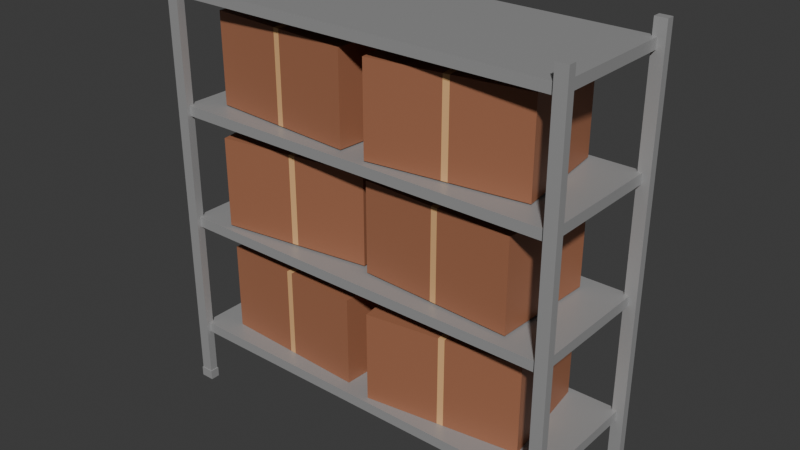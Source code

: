 # Source: MetalShelf.blend  (saved by Blender 4.4.30; exported with 4.5.12 LTS)
import bpy
from mathutils import Matrix  # noqa: F401  (used for matrix-valued properties, if any)

bpy.ops.wm.read_factory_settings(use_empty=True)
scene = bpy.context.scene
scene.name = 'Scene'

# ---- collections
col_collection = bpy.data.collections.new('Collection'); scene.collection.children.link(col_collection)

# ---- materials (node trees are filled in below, after node groups)
mat_material = bpy.data.materials.new('Material')
mat_material.alpha_threshold = 0.0
mat_material.roughness = 0.5
mat_material.line_color = (0.0, 0.0, 0.0, 1.0)
mat_material_001 = bpy.data.materials.new('Material.001')
mat_material_002 = bpy.data.materials.new('Material.002')

# ---- material node trees
mat_material.use_nodes = True; mat_material.node_tree.nodes.clear()
_N = mat_material.node_tree.nodes; _L = mat_material.node_tree.links
n0 = _N.new('ShaderNodeOutputMaterial'); n0.name = 'Material Output'; n0.location = (300, 300)
n1 = _N.new('ShaderNodeBsdfPrincipled'); n1.name = 'Principled BSDF'; n1.location = (10, 300)
n1.inputs[0].default_value = (0.3908, 0.3908, 0.3908, 1.0)
n1.inputs[1].default_value = 0.2126
n1.inputs[2].default_value = 0.4055
n1.inputs[3].default_value = 1.45
_L.new(n1.outputs[0], n0.inputs[0])
n0.is_active_output = True
mat_material_001.use_nodes = True; mat_material_001.node_tree.nodes.clear()
_N = mat_material_001.node_tree.nodes; _L = mat_material_001.node_tree.links
n0 = _N.new('ShaderNodeBsdfPrincipled'); n0.name = 'Principled BSDF'; n0.location = (10, 300)
n0.inputs[0].default_value = (0.3743, 0.152, 0.08071, 1.0)
n1 = _N.new('ShaderNodeOutputMaterial'); n1.name = 'Material Output'; n1.location = (300, 300)
_L.new(n0.outputs[0], n1.inputs[0])
n1.is_active_output = True
mat_material_002.use_nodes = True; mat_material_002.node_tree.nodes.clear()
_N = mat_material_002.node_tree.nodes; _L = mat_material_002.node_tree.links
n0 = _N.new('ShaderNodeBsdfPrincipled'); n0.name = 'Principled BSDF'; n0.location = (10, 300)
n0.inputs[0].default_value = (0.8001, 0.4599, 0.2042, 1.0)
n1 = _N.new('ShaderNodeOutputMaterial'); n1.name = 'Material Output'; n1.location = (300, 300)
_L.new(n0.outputs[0], n1.inputs[0])
n1.is_active_output = True

# ---- world
world_world = bpy.data.worlds.new('World'); scene.world = world_world
world_world.use_nodes = True; world_world.node_tree.nodes.clear()
_N = world_world.node_tree.nodes; _L = world_world.node_tree.links
n0 = _N.new('ShaderNodeOutputWorld'); n0.name = 'World Output'; n0.location = (300, 300)
n1 = _N.new('ShaderNodeBackground'); n1.name = 'Background'; n1.location = (10, 300)
n1.inputs[0].default_value = (0.05088, 0.05088, 0.05088, 1.0)
_L.new(n1.outputs[0], n0.inputs[0])
n0.is_active_output = True
world_world.color = (0.05088, 0.05088, 0.05088)
world_world.sun_shadow_jitter_overblur = 0.0

# ---- meshes
me_cube = bpy.data.meshes.new('Cube')
me_cube.from_pydata([(9.144, -4.114, 1.0), (9.144, -4.114, -1.0), (9.144, -4.718, 1.0), (9.144, -4.718, -1.0), (8.54, -4.114, 1.0), (8.54, -4.114, -1.0), (8.54, -4.718, 1.0), (8.54, -4.718, -1.0), (9.106, -4.68, 1.0), (8.578, -4.68, 1.0), (9.106, -4.152, 1.0), (8.578, -4.152, 1.0), (9.106, -4.68, 87.06), (8.578, -4.68, 87.06), (9.106, -4.152, 87.06), (8.578, -4.152, 87.06), (-8.582, 4.236, 10.6), (8.773, 4.427, 10.6), (8.773, -4.427, 10.6), (-8.773, 4.427, 35.18), (8.773, 4.427, 35.18), (-8.773, -4.427, 60.77), (-8.773, 4.427, 60.77), (8.773, 4.427, 60.77), (-8.773, 4.427, 58.69), (8.773, 4.427, 58.69), (-8.582, 4.236, 60.19), (8.582, 4.236, 60.19), (8.582, -4.236, 60.19), (-8.773, -4.427, 81.76), (8.773, -4.427, 81.76), (-8.582, -4.236, 83.26), (8.582, 4.236, 83.26), (-9.144, -4.114, 1.0), (-9.144, -4.114, -1.0), (-9.144, -4.718, 1.0), (-9.144, -4.718, -1.0), (-8.54, -4.114, 1.0), (-8.54, -4.114, -1.0), (-8.54, -4.718, 1.0), (-8.54, -4.718, -1.0), (-9.106, -4.68, 1.0), (-8.578, -4.68, 1.0), (-9.106, -4.152, 1.0), (-8.578, -4.152, 1.0), (-9.106, -4.68, 87.06), (-8.578, -4.68, 87.06), (-9.106, -4.152, 87.06), (-8.578, -4.152, 87.06), (8.582, -4.236, 10.6), (8.773, -4.427, 12.67), (8.582, 4.236, 10.6), (-8.773, -4.427, 12.67), (-8.773, 4.427, 10.6), (8.582, -4.236, 12.1), (-8.773, -4.427, 37.26), (-8.582, 4.236, 35.18), (-8.773, 4.427, 37.26), (8.582, 4.236, 36.68), (-8.582, -4.236, 36.68), (8.773, -4.427, 60.77), (-8.582, -4.236, 58.69), (8.773, -4.427, 58.69), (-8.773, -4.427, 83.84), (-8.582, 4.236, 81.76), (9.144, 4.114, 1.0), (9.144, 4.114, -1.0), (9.144, 4.718, 1.0), (9.144, 4.718, -1.0), (8.54, 4.114, 1.0), (8.54, 4.114, -1.0), (8.54, 4.718, 1.0), (8.54, 4.718, -1.0), (9.106, 4.68, 1.0), (8.578, 4.68, 1.0), (9.106, 4.152, 1.0), (8.578, 4.152, 1.0), (9.106, 4.68, 87.06), (8.578, 4.68, 87.06), (9.106, 4.152, 87.06), (8.578, 4.152, 87.06), (-8.773, 4.427, 12.67), (-8.582, -4.236, 10.6), (8.773, 4.427, 12.67), (-8.773, -4.427, 10.6), (-8.582, 4.236, 12.1), (-8.773, -4.427, 35.18), (8.582, -4.236, 36.68), (-8.582, 4.236, 58.69), (8.582, -4.236, 58.69), (-8.773, -4.427, 58.69), (8.582, -4.236, 81.76), (8.773, -4.427, 83.84), (-8.773, 4.427, 81.76), (-8.582, 4.236, 83.26), (8.582, -4.236, 83.26), (-9.144, 4.114, 1.0), (-9.144, 4.114, -1.0), (-9.144, 4.718, 1.0), (-9.144, 4.718, -1.0), (-8.54, 4.114, 1.0), (-8.54, 4.114, -1.0), (-8.54, 4.718, 1.0), (-8.54, 4.718, -1.0), (-9.106, 4.68, 1.0), (-8.578, 4.68, 1.0), (-9.106, 4.152, 1.0), (-8.578, 4.152, 1.0), (-9.106, 4.68, 87.06), (-8.578, 4.68, 87.06), (-9.106, 4.152, 87.06), (-8.578, 4.152, 87.06), (8.582, 4.236, 12.1), (-8.582, -4.236, 12.1), (8.582, 4.236, 35.18), (8.773, 4.427, 37.26), (8.582, -4.236, 35.18), (8.773, -4.427, 37.26), (-8.582, -4.236, 35.18), (8.773, -4.427, 35.18), (-8.582, 4.236, 36.68), (8.582, 4.236, 58.69), (-8.582, -4.236, 60.19), (8.582, 4.236, 81.76), (8.773, 4.427, 83.84), (-8.773, 4.427, 83.84), (-8.582, -4.236, 81.76), (8.773, 4.427, 81.76), (0.6048, -4.041, 12.69), (0.6048, -4.041, 30.92), (-0.03844, 2.685, 12.69), (-0.03844, 2.685, 30.92), (7.242, -2.685, 12.69), (7.242, -2.685, 30.92), (6.599, 4.041, 12.69), (6.599, 4.041, 30.92), (0.2542, -0.375, 12.69), (0.3122, -0.9814, 12.69), (0.3122, -0.9814, 30.92), (0.2542, -0.375, 30.92), (6.95, 0.3751, 12.69), (6.892, 0.9814, 12.69), (6.892, 0.9814, 30.92), (6.95, 0.3751, 30.92), (3.418, 3.391, 12.69), (3.143, 3.335, 12.69), (3.143, 3.335, 30.92), (3.418, 3.391, 30.92), (3.786, -3.391, 12.69), (4.061, -3.335, 12.69), (4.061, -3.335, 30.92), (3.786, -3.391, 30.92), (3.436, 0.2751, 30.92), (3.71, 0.3312, 30.92), (3.494, -0.3312, 30.92), (3.768, -0.2751, 30.92), (3.71, 0.3312, 12.69), (3.436, 0.2751, 12.69), (3.768, -0.2751, 12.69), (3.494, -0.3312, 12.69), (-7.367, -3.168, 12.69), (-7.367, -3.168, 30.92), (-7.154, 3.617, 12.69), (-7.154, 3.617, 30.92), (-0.672, -3.617, 12.69), (-0.672, -3.617, 30.92), (-0.4592, 3.168, 12.69), (-0.4592, 3.168, 30.92), (-7.251, 0.5302, 12.69), (-7.27, -0.08142, 12.69), (-7.27, -0.08142, 30.92), (-7.251, 0.5302, 30.92), (-0.5752, -0.5302, 12.69), (-0.556, 0.08142, 12.69), (-0.556, 0.08142, 30.92), (-0.5752, -0.5302, 30.92), (-3.668, 3.383, 12.69), (-3.945, 3.402, 12.69), (-3.945, 3.402, 30.92), (-3.668, 3.383, 30.92), (-4.158, -3.383, 12.69), (-3.881, -3.402, 12.69), (-3.881, -3.402, 30.92), (-4.158, -3.383, 30.92), (-4.042, 0.3151, 30.92), (-3.765, 0.2965, 30.92), (-4.061, -0.2965, 30.92), (-3.784, -0.3151, 30.92), (-3.765, 0.2965, 12.69), (-4.042, 0.3151, 12.69), (-3.784, -0.3151, 12.69), (-4.061, -0.2965, 12.69), (-0.916, 4.041, 37.63), (-0.916, 4.041, 55.85), (-0.2727, -2.685, 37.63), (-0.2727, -2.685, 55.85), (-7.553, 2.685, 37.63), (-7.553, 2.685, 55.85), (-6.91, -4.041, 37.63), (-6.91, -4.041, 55.85), (-0.5653, 0.3751, 37.63), (-0.6233, 0.9814, 37.63), (-0.6233, 0.9814, 55.85), (-0.5653, 0.3751, 55.85), (-7.261, -0.3751, 37.63), (-7.203, -0.9814, 37.63), (-7.203, -0.9814, 55.85), (-7.261, -0.3751, 55.85), (-3.729, -3.391, 37.63), (-3.454, -3.335, 37.63), (-3.454, -3.335, 55.85), (-3.729, -3.391, 55.85), (-4.097, 3.391, 37.63), (-4.372, 3.335, 37.63), (-4.372, 3.335, 55.85), (-4.097, 3.391, 55.85), (-3.747, -0.2751, 55.85), (-4.021, -0.3312, 55.85), (-3.805, 0.3312, 55.85), (-4.079, 0.2751, 55.85), (-4.021, -0.3312, 37.63), (-3.747, -0.2751, 37.63), (-4.079, 0.2751, 37.63), (-3.805, 0.3312, 37.63), (7.056, 3.168, 37.63), (7.056, 3.168, 55.85), (6.843, -3.617, 37.63), (6.843, -3.617, 55.85), (0.3608, 3.617, 37.63), (0.3608, 3.617, 55.85), (0.148, -3.168, 37.63), (0.148, -3.168, 55.85), (6.94, -0.5302, 37.63), (6.959, 0.08142, 37.63), (6.959, 0.08142, 55.85), (6.94, -0.5302, 55.85), (0.264, 0.5302, 37.63), (0.2448, -0.08142, 37.63), (0.2448, -0.08142, 55.85), (0.264, 0.5302, 55.85), (3.357, -3.383, 37.63), (3.634, -3.402, 37.63), (3.634, -3.402, 55.85), (3.357, -3.383, 55.85), (3.847, 3.383, 37.63), (3.57, 3.402, 37.63), (3.57, 3.402, 55.85), (3.847, 3.383, 55.85), (3.731, -0.3151, 55.85), (3.454, -0.2965, 55.85), (3.75, 0.2965, 55.85), (3.473, 0.3151, 55.85), (3.454, -0.2965, 37.63), (3.731, -0.3151, 37.63), (3.473, 0.3151, 37.63), (3.75, 0.2965, 37.63), (-0.4091, 3.048, 61.01), (-0.4091, 3.048, 79.23), (-0.7312, -3.727, 61.01), (-0.7312, -3.727, 79.23), (-7.095, 3.727, 61.01), (-7.095, 3.727, 79.23), (-7.417, -3.048, 61.01), (-7.417, -3.048, 79.23), (-0.5846, -0.645, 61.01), (-0.5556, -0.03421, 61.01), (-0.5556, -0.03421, 79.23), (-0.5846, -0.645, 79.23), (-7.241, 0.645, 61.01), (-7.27, 0.03421, 61.01), (-7.27, 0.03421, 79.23), (-7.241, 0.645, 79.23), (-4.212, -3.374, 61.01), (-3.936, -3.402, 61.01), (-3.936, -3.402, 79.23), (-4.212, -3.374, 79.23), (-3.614, 3.374, 61.01), (-3.89, 3.402, 61.01), (-3.89, 3.402, 79.23), (-3.614, 3.374, 79.23), (-3.789, -0.3194, 79.23), (-4.066, -0.2913, 79.23), (-3.76, 0.2913, 79.23), (-4.037, 0.3194, 79.23), (-4.066, -0.2913, 61.01), (-3.789, -0.3194, 61.01), (-4.037, 0.3194, 61.01), (-3.76, 0.2913, 61.01), (6.618, 4.011, 61.01), (6.618, 4.011, 79.23), (7.229, -2.722, 61.01), (7.229, -2.722, 79.23), (-0.02564, 2.722, 61.01), (-0.02564, 2.722, 79.23), (0.5857, -4.011, 61.01), (0.5857, -4.011, 79.23), (6.951, 0.3411, 61.01), (6.896, 0.9481, 61.01), (6.896, 0.9481, 79.23), (6.951, 0.3411, 79.23), (0.2525, -0.3411, 61.01), (0.3076, -0.9481, 61.01), (0.3076, -0.9481, 79.23), (0.2525, -0.3411, 79.23), (3.77, -3.393, 61.01), (4.045, -3.34, 61.01), (4.045, -3.34, 79.23), (3.77, -3.393, 79.23), (3.434, 3.393, 61.01), (3.159, 3.34, 61.01), (3.159, 3.34, 79.23), (3.434, 3.393, 79.23), (3.767, -0.2768, 79.23), (3.492, -0.3301, 79.23), (3.712, 0.3301, 79.23), (3.437, 0.2768, 79.23), (3.492, -0.3301, 61.01), (3.767, -0.2768, 61.01), (3.437, 0.2768, 61.01), (3.712, 0.3301, 61.01)], [], [(0, 4, 11, 10), (3, 2, 6, 7), (7, 6, 4, 5), (5, 1, 3, 7), (1, 0, 2, 3), (5, 4, 0, 1), (11, 9, 13, 15), (6, 2, 8, 9), (4, 6, 9, 11), (2, 0, 10, 8), (14, 15, 13, 12), (9, 8, 12, 13), (10, 11, 15, 14), (8, 10, 14, 12), (84, 52, 81, 53), (53, 81, 83, 17), (17, 83, 50, 18), (18, 50, 52, 84), (49, 82, 113, 54), (83, 81, 52, 50), (16, 82, 84, 53), (51, 16, 53, 17), (49, 51, 17, 18), (82, 49, 18, 84), (85, 112, 54, 113), (16, 51, 112, 85), (51, 49, 54, 112), (82, 16, 85, 113), (86, 55, 57, 19), (19, 57, 115, 20), (20, 115, 117, 119), (119, 117, 55, 86), (116, 118, 59, 87), (115, 57, 55, 117), (56, 118, 86, 19), (114, 56, 19, 20), (116, 114, 20, 119), (118, 116, 119, 86), (120, 58, 87, 59), (56, 114, 58, 120), (114, 116, 87, 58), (118, 56, 120, 59), (90, 21, 22, 24), (24, 22, 23, 25), (25, 23, 60, 62), (62, 60, 21, 90), (89, 61, 122, 28), (23, 22, 21, 60), (88, 61, 90, 24), (121, 88, 24, 25), (89, 121, 25, 62), (61, 89, 62, 90), (26, 27, 28, 122), (88, 121, 27, 26), (121, 89, 28, 27), (61, 88, 26, 122), (29, 63, 125, 93), (93, 125, 124, 127), (127, 124, 92, 30), (30, 92, 63, 29), (91, 126, 31, 95), (124, 125, 63, 92), (64, 126, 29, 93), (123, 64, 93, 127), (91, 123, 127, 30), (126, 91, 30, 29), (94, 32, 95, 31), (64, 123, 32, 94), (123, 91, 95, 32), (126, 64, 94, 31), (33, 43, 44, 37), (36, 40, 39, 35), (40, 38, 37, 39), (38, 40, 36, 34), (34, 36, 35, 33), (38, 34, 33, 37), (44, 48, 46, 42), (39, 42, 41, 35), (37, 44, 42, 39), (35, 41, 43, 33), (47, 45, 46, 48), (42, 46, 45, 41), (43, 47, 48, 44), (41, 45, 47, 43), (65, 75, 76, 69), (68, 72, 71, 67), (72, 70, 69, 71), (70, 72, 68, 66), (66, 68, 67, 65), (70, 66, 65, 69), (76, 80, 78, 74), (71, 74, 73, 67), (69, 76, 74, 71), (67, 73, 75, 65), (79, 77, 78, 80), (74, 78, 77, 73), (75, 79, 80, 76), (73, 77, 79, 75), (96, 100, 107, 106), (99, 98, 102, 103), (103, 102, 100, 101), (101, 97, 99, 103), (97, 96, 98, 99), (101, 100, 96, 97), (107, 105, 109, 111), (102, 98, 104, 105), (100, 102, 105, 107), (98, 96, 106, 104), (110, 111, 109, 108), (105, 104, 108, 109), (106, 107, 111, 110), (104, 106, 110, 108), (136, 139, 131, 130), (144, 147, 135, 134), (140, 143, 133, 132), (148, 151, 129, 128), (158, 140, 132, 149), (154, 138, 129, 151), (146, 131, 139, 152), (152, 139, 138, 154), (144, 134, 141, 156), (156, 141, 140, 158), (134, 135, 142, 141), (141, 142, 143, 140), (128, 129, 138, 137), (137, 138, 139, 136), (136, 157, 159, 137), (157, 156, 158, 159), (130, 145, 157, 136), (145, 144, 156, 157), (142, 153, 155, 143), (153, 152, 154, 155), (135, 147, 153, 142), (147, 146, 152, 153), (143, 155, 150, 133), (155, 154, 151, 150), (137, 159, 148, 128), (159, 158, 149, 148), (132, 133, 150, 149), (149, 150, 151, 148), (130, 131, 146, 145), (145, 146, 147, 144), (168, 171, 163, 162), (176, 179, 167, 166), (172, 175, 165, 164), (180, 183, 161, 160), (190, 172, 164, 181), (186, 170, 161, 183), (178, 163, 171, 184), (184, 171, 170, 186), (176, 166, 173, 188), (188, 173, 172, 190), (166, 167, 174, 173), (173, 174, 175, 172), (160, 161, 170, 169), (169, 170, 171, 168), (168, 189, 191, 169), (189, 188, 190, 191), (162, 177, 189, 168), (177, 176, 188, 189), (174, 185, 187, 175), (185, 184, 186, 187), (167, 179, 185, 174), (179, 178, 184, 185), (175, 187, 182, 165), (187, 186, 183, 182), (169, 191, 180, 160), (191, 190, 181, 180), (164, 165, 182, 181), (181, 182, 183, 180), (162, 163, 178, 177), (177, 178, 179, 176), (200, 203, 195, 194), (208, 211, 199, 198), (204, 207, 197, 196), (212, 215, 193, 192), (222, 204, 196, 213), (218, 202, 193, 215), (210, 195, 203, 216), (216, 203, 202, 218), (208, 198, 205, 220), (220, 205, 204, 222), (198, 199, 206, 205), (205, 206, 207, 204), (192, 193, 202, 201), (201, 202, 203, 200), (200, 221, 223, 201), (221, 220, 222, 223), (194, 209, 221, 200), (209, 208, 220, 221), (206, 217, 219, 207), (217, 216, 218, 219), (199, 211, 217, 206), (211, 210, 216, 217), (207, 219, 214, 197), (219, 218, 215, 214), (201, 223, 212, 192), (223, 222, 213, 212), (196, 197, 214, 213), (213, 214, 215, 212), (194, 195, 210, 209), (209, 210, 211, 208), (232, 235, 227, 226), (240, 243, 231, 230), (236, 239, 229, 228), (244, 247, 225, 224), (254, 236, 228, 245), (250, 234, 225, 247), (242, 227, 235, 248), (248, 235, 234, 250), (240, 230, 237, 252), (252, 237, 236, 254), (230, 231, 238, 237), (237, 238, 239, 236), (224, 225, 234, 233), (233, 234, 235, 232), (232, 253, 255, 233), (253, 252, 254, 255), (226, 241, 253, 232), (241, 240, 252, 253), (238, 249, 251, 239), (249, 248, 250, 251), (231, 243, 249, 238), (243, 242, 248, 249), (239, 251, 246, 229), (251, 250, 247, 246), (233, 255, 244, 224), (255, 254, 245, 244), (228, 229, 246, 245), (245, 246, 247, 244), (226, 227, 242, 241), (241, 242, 243, 240), (264, 267, 259, 258), (272, 275, 263, 262), (268, 271, 261, 260), (276, 279, 257, 256), (286, 268, 260, 277), (282, 266, 257, 279), (274, 259, 267, 280), (280, 267, 266, 282), (272, 262, 269, 284), (284, 269, 268, 286), (262, 263, 270, 269), (269, 270, 271, 268), (256, 257, 266, 265), (265, 266, 267, 264), (264, 285, 287, 265), (285, 284, 286, 287), (258, 273, 285, 264), (273, 272, 284, 285), (270, 281, 283, 271), (281, 280, 282, 283), (263, 275, 281, 270), (275, 274, 280, 281), (271, 283, 278, 261), (283, 282, 279, 278), (265, 287, 276, 256), (287, 286, 277, 276), (260, 261, 278, 277), (277, 278, 279, 276), (258, 259, 274, 273), (273, 274, 275, 272), (296, 299, 291, 290), (304, 307, 295, 294), (300, 303, 293, 292), (308, 311, 289, 288), (318, 300, 292, 309), (314, 298, 289, 311), (306, 291, 299, 312), (312, 299, 298, 314), (304, 294, 301, 316), (316, 301, 300, 318), (294, 295, 302, 301), (301, 302, 303, 300), (288, 289, 298, 297), (297, 298, 299, 296), (296, 317, 319, 297), (317, 316, 318, 319), (290, 305, 317, 296), (305, 304, 316, 317), (302, 313, 315, 303), (313, 312, 314, 315), (295, 307, 313, 302), (307, 306, 312, 313), (303, 315, 310, 293), (315, 314, 311, 310), (297, 319, 308, 288), (319, 318, 309, 308), (292, 293, 310, 309), (309, 310, 311, 308), (290, 291, 306, 305), (305, 306, 307, 304)])
me_cube.polygons.foreach_set('material_index', [0, 0, 0, 0, 0, 0, 0, 0, 0, 0, 0, 0, 0, 0, 0, 0, 0, 0, 0, 0, 0, 0, 0, 0, 0, 0, 0, 0, 0, 0, 0, 0, 0, 0, 0, 0, 0, 0, 0, 0, 0, 0, 0, 0, 0, 0, 0, 0, 0, 0, 0, 0, 0, 0, 0, 0, 0, 0, 0, 0, 0, 0, 0, 0, 0, 0, 0, 0, 0, 0, 0, 0, 0, 0, 0, 0, 0, 0, 0, 0, 0, 0, 0, 0, 0, 0, 0, 0, 0, 0, 0, 0, 0, 0, 0, 0, 0, 0, 0, 0, 0, 0, 0, 0, 0, 0, 0, 0, 0, 0, 0, 0, 1, 1, 1, 1, 1, 1, 1, 2, 1, 2, 1, 2, 1, 2, 2, 2, 1, 2, 2, 2, 1, 2, 1, 2, 1, 2, 1, 2, 1, 2, 1, 1, 1, 1, 1, 1, 1, 2, 1, 2, 1, 2, 1, 2, 2, 2, 1, 2, 2, 2, 1, 2, 1, 2, 1, 2, 1, 2, 1, 2, 1, 1, 1, 1, 1, 1, 1, 2, 1, 2, 1, 2, 1, 2, 2, 2, 1, 2, 2, 2, 1, 2, 1, 2, 1, 2, 1, 2, 1, 2, 1, 1, 1, 1, 1, 1, 1, 2, 1, 2, 1, 2, 1, 2, 2, 2, 1, 2, 2, 2, 1, 2, 1, 2, 1, 2, 1, 2, 1, 2, 1, 1, 1, 1, 1, 1, 1, 2, 1, 2, 1, 2, 1, 2, 2, 2, 1, 2, 2, 2, 1, 2, 1, 2, 1, 2, 1, 2, 1, 2, 1, 1, 1, 1, 1, 1, 1, 2, 1, 2, 1, 2, 1, 2, 2, 2, 1, 2, 2, 2, 1, 2, 1, 2, 1, 2, 1, 2, 1, 2])
_uv = me_cube.uv_layers.new(name='UVMap')
_uv.uv.foreach_set('vector', [0.625, 0.5, 0.625, 0.25, 0.625, 0.25, 0.625, 0.5, 0.375, 0.75, 0.625, 0.75, 0.625, 1.0, 0.375, 1.0, 0.375, 0.0, 0.625, 0.0, 0.625, 0.25, 0.375, 0.25, 0.125, 0.5, 0.375, 0.5, 0.375, 0.75, 0.125, 0.75, 0.375, 0.5, 0.625, 0.5, 0.625, 0.75, 0.375, 0.75, 0.375, 0.25, 0.625, 0.25, 0.625, 0.5, 0.375, 0.5, 0.625, 0.25, 0.625, 0.0, 0.625, 0.0, 0.625, 0.25, 0.625, 1.0, 0.625, 0.75, 0.625, 0.75, 0.625, 1.0, 0.625, 0.25, 0.625, 0.0, 0.625, 0.0, 0.625, 0.25, 0.625, 0.75, 0.625, 0.5, 0.625, 0.5, 0.625, 0.75, 0.625, 0.5, 0.875, 0.5, 0.875, 0.75, 0.625, 0.75, 0.625, 1.0, 0.625, 0.75, 0.625, 0.75, 0.625, 1.0, 0.625, 0.5, 0.625, 0.25, 0.625, 0.25, 0.625, 0.5, 0.625, 0.75, 0.625, 0.5, 0.625, 0.5, 0.625, 0.75, 0.375, 0.0, 0.625, 0.0, 0.625, 0.25, 0.375, 0.25, 0.375, 0.25, 0.625, 0.25, 0.625, 0.5, 0.375, 0.5, 0.375, 0.5, 0.625, 0.5, 0.625, 0.75, 0.375, 0.75, 0.375, 0.75, 0.625, 0.75, 0.625, 1.0, 0.375, 1.0, 0.3723, 0.7446, 0.1277, 0.7446, 0.1277, 0.7446, 0.3723, 0.7446, 0.625, 0.5, 0.875, 0.5, 0.875, 0.75, 0.625, 0.75, 0.1277, 0.5054, 0.1277, 0.7446, 0.125, 0.75, 0.125, 0.5, 0.3723, 0.5054, 0.1277, 0.5054, 0.125, 0.5, 0.375, 0.5, 0.3723, 0.7446, 0.3723, 0.5054, 0.375, 0.5, 0.375, 0.75, 0.1277, 0.7446, 0.3723, 0.7446, 0.375, 0.75, 0.125, 0.75, 0.1277, 0.5054, 0.3723, 0.5054, 0.3723, 0.7446, 0.1277, 0.7446, 0.1277, 0.5054, 0.3723, 0.5054, 0.3723, 0.5054, 0.1277, 0.5054, 0.3723, 0.5054, 0.3723, 0.7446, 0.3723, 0.7446, 0.3723, 0.5054, 0.1277, 0.7446, 0.1277, 0.5054, 0.1277, 0.5054, 0.1277, 0.7446, 0.375, 0.0, 0.625, 0.0, 0.625, 0.25, 0.375, 0.25, 0.375, 0.25, 0.625, 0.25, 0.625, 0.5, 0.375, 0.5, 0.375, 0.5, 0.625, 0.5, 0.625, 0.75, 0.375, 0.75, 0.375, 0.75, 0.625, 0.75, 0.625, 1.0, 0.375, 1.0, 0.3723, 0.7446, 0.1277, 0.7446, 0.1277, 0.7446, 0.3723, 0.7446, 0.625, 0.5, 0.875, 0.5, 0.875, 0.75, 0.625, 0.75, 0.1277, 0.5054, 0.1277, 0.7446, 0.125, 0.75, 0.125, 0.5, 0.3723, 0.5054, 0.1277, 0.5054, 0.125, 0.5, 0.375, 0.5, 0.3723, 0.7446, 0.3723, 0.5054, 0.375, 0.5, 0.375, 0.75, 0.1277, 0.7446, 0.3723, 0.7446, 0.375, 0.75, 0.125, 0.75, 0.1277, 0.5054, 0.3723, 0.5054, 0.3723, 0.7446, 0.1277, 0.7446, 0.1277, 0.5054, 0.3723, 0.5054, 0.3723, 0.5054, 0.1277, 0.5054, 0.3723, 0.5054, 0.3723, 0.7446, 0.3723, 0.7446, 0.3723, 0.5054, 0.1277, 0.7446, 0.1277, 0.5054, 0.1277, 0.5054, 0.1277, 0.7446, 0.375, 0.0, 0.625, 0.0, 0.625, 0.25, 0.375, 0.25, 0.375, 0.25, 0.625, 0.25, 0.625, 0.5, 0.375, 0.5, 0.375, 0.5, 0.625, 0.5, 0.625, 0.75, 0.375, 0.75, 0.375, 0.75, 0.625, 0.75, 0.625, 1.0, 0.375, 1.0, 0.3723, 0.7446, 0.1277, 0.7446, 0.1277, 0.7446, 0.3723, 0.7446, 0.625, 0.5, 0.875, 0.5, 0.875, 0.75, 0.625, 0.75, 0.1277, 0.5054, 0.1277, 0.7446, 0.125, 0.75, 0.125, 0.5, 0.3723, 0.5054, 0.1277, 0.5054, 0.125, 0.5, 0.375, 0.5, 0.3723, 0.7446, 0.3723, 0.5054, 0.375, 0.5, 0.375, 0.75, 0.1277, 0.7446, 0.3723, 0.7446, 0.375, 0.75, 0.125, 0.75, 0.1277, 0.5054, 0.3723, 0.5054, 0.3723, 0.7446, 0.1277, 0.7446, 0.1277, 0.5054, 0.3723, 0.5054, 0.3723, 0.5054, 0.1277, 0.5054, 0.3723, 0.5054, 0.3723, 0.7446, 0.3723, 0.7446, 0.3723, 0.5054, 0.1277, 0.7446, 0.1277, 0.5054, 0.1277, 0.5054, 0.1277, 0.7446, 0.375, 0.0, 0.625, 0.0, 0.625, 0.25, 0.375, 0.25, 0.375, 0.25, 0.625, 0.25, 0.625, 0.5, 0.375, 0.5, 0.375, 0.5, 0.625, 0.5, 0.625, 0.75, 0.375, 0.75, 0.375, 0.75, 0.625, 0.75, 0.625, 1.0, 0.375, 1.0, 0.3723, 0.7446, 0.1277, 0.7446, 0.1277, 0.7446, 0.3723, 0.7446, 0.625, 0.5, 0.875, 0.5, 0.875, 0.75, 0.625, 0.75, 0.1277, 0.5054, 0.1277, 0.7446, 0.125, 0.75, 0.125, 0.5, 0.3723, 0.5054, 0.1277, 0.5054, 0.125, 0.5, 0.375, 0.5, 0.3723, 0.7446, 0.3723, 0.5054, 0.375, 0.5, 0.375, 0.75, 0.1277, 0.7446, 0.3723, 0.7446, 0.375, 0.75, 0.125, 0.75, 0.1277, 0.5054, 0.3723, 0.5054, 0.3723, 0.7446, 0.1277, 0.7446, 0.1277, 0.5054, 0.3723, 0.5054, 0.3723, 0.5054, 0.1277, 0.5054, 0.3723, 0.5054, 0.3723, 0.7446, 0.3723, 0.7446, 0.3723, 0.5054, 0.1277, 0.7446, 0.1277, 0.5054, 0.1277, 0.5054, 0.1277, 0.7446, 0.625, 0.5, 0.625, 0.5, 0.625, 0.25, 0.625, 0.25, 0.375, 0.75, 0.375, 1.0, 0.625, 1.0, 0.625, 0.75, 0.375, 0.0, 0.375, 0.25, 0.625, 0.25, 0.625, 0.0, 0.125, 0.5, 0.125, 0.75, 0.375, 0.75, 0.375, 0.5, 0.375, 0.5, 0.375, 0.75, 0.625, 0.75, 0.625, 0.5, 0.375, 0.25, 0.375, 0.5, 0.625, 0.5, 0.625, 0.25, 0.625, 0.25, 0.625, 0.25, 0.625, 0.0, 0.625, 0.0, 0.625, 1.0, 0.625, 1.0, 0.625, 0.75, 0.625, 0.75, 0.625, 0.25, 0.625, 0.25, 0.625, 0.0, 0.625, 0.0, 0.625, 0.75, 0.625, 0.75, 0.625, 0.5, 0.625, 0.5, 0.625, 0.5, 0.625, 0.75, 0.875, 0.75, 0.875, 0.5, 0.625, 1.0, 0.625, 1.0, 0.625, 0.75, 0.625, 0.75, 0.625, 0.5, 0.625, 0.5, 0.625, 0.25, 0.625, 0.25, 0.625, 0.75, 0.625, 0.75, 0.625, 0.5, 0.625, 0.5, 0.625, 0.5, 0.625, 0.5, 0.625, 0.25, 0.625, 0.25, 0.375, 0.75, 0.375, 1.0, 0.625, 1.0, 0.625, 0.75, 0.375, 0.0, 0.375, 0.25, 0.625, 0.25, 0.625, 0.0, 0.125, 0.5, 0.125, 0.75, 0.375, 0.75, 0.375, 0.5, 0.375, 0.5, 0.375, 0.75, 0.625, 0.75, 0.625, 0.5, 0.375, 0.25, 0.375, 0.5, 0.625, 0.5, 0.625, 0.25, 0.625, 0.25, 0.625, 0.25, 0.625, 0.0, 0.625, 0.0, 0.625, 1.0, 0.625, 1.0, 0.625, 0.75, 0.625, 0.75, 0.625, 0.25, 0.625, 0.25, 0.625, 0.0, 0.625, 0.0, 0.625, 0.75, 0.625, 0.75, 0.625, 0.5, 0.625, 0.5, 0.625, 0.5, 0.625, 0.75, 0.875, 0.75, 0.875, 0.5, 0.625, 1.0, 0.625, 1.0, 0.625, 0.75, 0.625, 0.75, 0.625, 0.5, 0.625, 0.5, 0.625, 0.25, 0.625, 0.25, 0.625, 0.75, 0.625, 0.75, 0.625, 0.5, 0.625, 0.5, 0.625, 0.5, 0.625, 0.25, 0.625, 0.25, 0.625, 0.5, 0.375, 0.75, 0.625, 0.75, 0.625, 1.0, 0.375, 1.0, 0.375, 0.0, 0.625, 0.0, 0.625, 0.25, 0.375, 0.25, 0.125, 0.5, 0.375, 0.5, 0.375, 0.75, 0.125, 0.75, 0.375, 0.5, 0.625, 0.5, 0.625, 0.75, 0.375, 0.75, 0.375, 0.25, 0.625, 0.25, 0.625, 0.5, 0.375, 0.5, 0.625, 0.25, 0.625, 0.0, 0.625, 0.0, 0.625, 0.25, 0.625, 1.0, 0.625, 0.75, 0.625, 0.75, 0.625, 1.0, 0.625, 0.25, 0.625, 0.0, 0.625, 0.0, 0.625, 0.25, 0.625, 0.75, 0.625, 0.5, 0.625, 0.5, 0.625, 0.75, 0.625, 0.5, 0.875, 0.5, 0.875, 0.75, 0.625, 0.75, 0.625, 1.0, 0.625, 0.75, 0.625, 0.75, 0.625, 1.0, 0.625, 0.5, 0.625, 0.25, 0.625, 0.25, 0.625, 0.5, 0.625, 0.75, 0.625, 0.5, 0.625, 0.5, 0.625, 0.75, 0.375, 0.1667, 0.625, 0.1667, 0.625, 0.25, 0.375, 0.25, 0.375, 0.4167, 0.625, 0.4167, 0.625, 0.5, 0.375, 0.5, 0.375, 0.6667, 0.625, 0.6667, 0.625, 0.75, 0.375, 0.75, 0.375, 0.9167, 0.625, 0.9167, 0.625, 1.0, 0.375, 1.0, 0.2917, 0.6667, 0.375, 0.6667, 0.375, 0.75, 0.2917, 0.75, 0.7917, 0.6667, 0.875, 0.6667, 0.875, 0.75, 0.7917, 0.75, 0.7917, 0.5, 0.875, 0.5, 0.875, 0.5833, 0.7917, 0.5833, 0.7917, 0.5833, 0.875, 0.5833, 0.875, 0.6667, 0.7917, 0.6667, 0.2917, 0.5, 0.375, 0.5, 0.375, 0.5833, 0.2917, 0.5833, 0.2917, 0.5833, 0.375, 0.5833, 0.375, 0.6667, 0.2917, 0.6667, 0.375, 0.5, 0.625, 0.5, 0.625, 0.5833, 0.375, 0.5833, 0.375, 0.5833, 0.625, 0.5833, 0.625, 0.6667, 0.375, 0.6667, 0.375, 0.0, 0.625, 0.0, 0.625, 0.08333, 0.375, 0.08333, 0.375, 0.08333, 0.625, 0.08333, 0.625, 0.1667, 0.375, 0.1667, 0.125, 0.5833, 0.2083, 0.5833, 0.2083, 0.6667, 0.125, 0.6667, 0.2083, 0.5833, 0.2917, 0.5833, 0.2917, 0.6667, 0.2083, 0.6667, 0.125, 0.5, 0.2083, 0.5, 0.2083, 0.5833, 0.125, 0.5833, 0.2083, 0.5, 0.2917, 0.5, 0.2917, 0.5833, 0.2083, 0.5833, 0.625, 0.5833, 0.7083, 0.5833, 0.7083, 0.6667, 0.625, 0.6667, 0.7083, 0.5833, 0.7917, 0.5833, 0.7917, 0.6667, 0.7083, 0.6667, 0.625, 0.5, 0.7083, 0.5, 0.7083, 0.5833, 0.625, 0.5833, 0.7083, 0.5, 0.7917, 0.5, 0.7917, 0.5833, 0.7083, 0.5833, 0.625, 0.6667, 0.7083, 0.6667, 0.7083, 0.75, 0.625, 0.75, 0.7083, 0.6667, 0.7917, 0.6667, 0.7917, 0.75, 0.7083, 0.75, 0.125, 0.6667, 0.2083, 0.6667, 0.2083, 0.75, 0.125, 0.75, 0.2083, 0.6667, 0.2917, 0.6667, 0.2917, 0.75, 0.2083, 0.75, 0.375, 0.75, 0.625, 0.75, 0.625, 0.8333, 0.375, 0.8333, 0.375, 0.8333, 0.625, 0.8333, 0.625, 0.9167, 0.375, 0.9167, 0.375, 0.25, 0.625, 0.25, 0.625, 0.3333, 0.375, 0.3333, 0.375, 0.3333, 0.625, 0.3333, 0.625, 0.4167, 0.375, 0.4167, 0.375, 0.1667, 0.625, 0.1667, 0.625, 0.25, 0.375, 0.25, 0.375, 0.4167, 0.625, 0.4167, 0.625, 0.5, 0.375, 0.5, 0.375, 0.6667, 0.625, 0.6667, 0.625, 0.75, 0.375, 0.75, 0.375, 0.9167, 0.625, 0.9167, 0.625, 1.0, 0.375, 1.0, 0.2917, 0.6667, 0.375, 0.6667, 0.375, 0.75, 0.2917, 0.75, 0.7917, 0.6667, 0.875, 0.6667, 0.875, 0.75, 0.7917, 0.75, 0.7917, 0.5, 0.875, 0.5, 0.875, 0.5833, 0.7917, 0.5833, 0.7917, 0.5833, 0.875, 0.5833, 0.875, 0.6667, 0.7917, 0.6667, 0.2917, 0.5, 0.375, 0.5, 0.375, 0.5833, 0.2917, 0.5833, 0.2917, 0.5833, 0.375, 0.5833, 0.375, 0.6667, 0.2917, 0.6667, 0.375, 0.5, 0.625, 0.5, 0.625, 0.5833, 0.375, 0.5833, 0.375, 0.5833, 0.625, 0.5833, 0.625, 0.6667, 0.375, 0.6667, 0.375, 0.0, 0.625, 0.0, 0.625, 0.08333, 0.375, 0.08333, 0.375, 0.08333, 0.625, 0.08333, 0.625, 0.1667, 0.375, 0.1667, 0.125, 0.5833, 0.2083, 0.5833, 0.2083, 0.6667, 0.125, 0.6667, 0.2083, 0.5833, 0.2917, 0.5833, 0.2917, 0.6667, 0.2083, 0.6667, 0.125, 0.5, 0.2083, 0.5, 0.2083, 0.5833, 0.125, 0.5833, 0.2083, 0.5, 0.2917, 0.5, 0.2917, 0.5833, 0.2083, 0.5833, 0.625, 0.5833, 0.7083, 0.5833, 0.7083, 0.6667, 0.625, 0.6667, 0.7083, 0.5833, 0.7917, 0.5833, 0.7917, 0.6667, 0.7083, 0.6667, 0.625, 0.5, 0.7083, 0.5, 0.7083, 0.5833, 0.625, 0.5833, 0.7083, 0.5, 0.7917, 0.5, 0.7917, 0.5833, 0.7083, 0.5833, 0.625, 0.6667, 0.7083, 0.6667, 0.7083, 0.75, 0.625, 0.75, 0.7083, 0.6667, 0.7917, 0.6667, 0.7917, 0.75, 0.7083, 0.75, 0.125, 0.6667, 0.2083, 0.6667, 0.2083, 0.75, 0.125, 0.75, 0.2083, 0.6667, 0.2917, 0.6667, 0.2917, 0.75, 0.2083, 0.75, 0.375, 0.75, 0.625, 0.75, 0.625, 0.8333, 0.375, 0.8333, 0.375, 0.8333, 0.625, 0.8333, 0.625, 0.9167, 0.375, 0.9167, 0.375, 0.25, 0.625, 0.25, 0.625, 0.3333, 0.375, 0.3333, 0.375, 0.3333, 0.625, 0.3333, 0.625, 0.4167, 0.375, 0.4167, 0.375, 0.1667, 0.625, 0.1667, 0.625, 0.25, 0.375, 0.25, 0.375, 0.4167, 0.625, 0.4167, 0.625, 0.5, 0.375, 0.5, 0.375, 0.6667, 0.625, 0.6667, 0.625, 0.75, 0.375, 0.75, 0.375, 0.9167, 0.625, 0.9167, 0.625, 1.0, 0.375, 1.0, 0.2917, 0.6667, 0.375, 0.6667, 0.375, 0.75, 0.2917, 0.75, 0.7917, 0.6667, 0.875, 0.6667, 0.875, 0.75, 0.7917, 0.75, 0.7917, 0.5, 0.875, 0.5, 0.875, 0.5833, 0.7917, 0.5833, 0.7917, 0.5833, 0.875, 0.5833, 0.875, 0.6667, 0.7917, 0.6667, 0.2917, 0.5, 0.375, 0.5, 0.375, 0.5833, 0.2917, 0.5833, 0.2917, 0.5833, 0.375, 0.5833, 0.375, 0.6667, 0.2917, 0.6667, 0.375, 0.5, 0.625, 0.5, 0.625, 0.5833, 0.375, 0.5833, 0.375, 0.5833, 0.625, 0.5833, 0.625, 0.6667, 0.375, 0.6667, 0.375, 0.0, 0.625, 0.0, 0.625, 0.08333, 0.375, 0.08333, 0.375, 0.08333, 0.625, 0.08333, 0.625, 0.1667, 0.375, 0.1667, 0.125, 0.5833, 0.2083, 0.5833, 0.2083, 0.6667, 0.125, 0.6667, 0.2083, 0.5833, 0.2917, 0.5833, 0.2917, 0.6667, 0.2083, 0.6667, 0.125, 0.5, 0.2083, 0.5, 0.2083, 0.5833, 0.125, 0.5833, 0.2083, 0.5, 0.2917, 0.5, 0.2917, 0.5833, 0.2083, 0.5833, 0.625, 0.5833, 0.7083, 0.5833, 0.7083, 0.6667, 0.625, 0.6667, 0.7083, 0.5833, 0.7917, 0.5833, 0.7917, 0.6667, 0.7083, 0.6667, 0.625, 0.5, 0.7083, 0.5, 0.7083, 0.5833, 0.625, 0.5833, 0.7083, 0.5, 0.7917, 0.5, 0.7917, 0.5833, 0.7083, 0.5833, 0.625, 0.6667, 0.7083, 0.6667, 0.7083, 0.75, 0.625, 0.75, 0.7083, 0.6667, 0.7917, 0.6667, 0.7917, 0.75, 0.7083, 0.75, 0.125, 0.6667, 0.2083, 0.6667, 0.2083, 0.75, 0.125, 0.75, 0.2083, 0.6667, 0.2917, 0.6667, 0.2917, 0.75, 0.2083, 0.75, 0.375, 0.75, 0.625, 0.75, 0.625, 0.8333, 0.375, 0.8333, 0.375, 0.8333, 0.625, 0.8333, 0.625, 0.9167, 0.375, 0.9167, 0.375, 0.25, 0.625, 0.25, 0.625, 0.3333, 0.375, 0.3333, 0.375, 0.3333, 0.625, 0.3333, 0.625, 0.4167, 0.375, 0.4167, 0.375, 0.1667, 0.625, 0.1667, 0.625, 0.25, 0.375, 0.25, 0.375, 0.4167, 0.625, 0.4167, 0.625, 0.5, 0.375, 0.5, 0.375, 0.6667, 0.625, 0.6667, 0.625, 0.75, 0.375, 0.75, 0.375, 0.9167, 0.625, 0.9167, 0.625, 1.0, 0.375, 1.0, 0.2917, 0.6667, 0.375, 0.6667, 0.375, 0.75, 0.2917, 0.75, 0.7917, 0.6667, 0.875, 0.6667, 0.875, 0.75, 0.7917, 0.75, 0.7917, 0.5, 0.875, 0.5, 0.875, 0.5833, 0.7917, 0.5833, 0.7917, 0.5833, 0.875, 0.5833, 0.875, 0.6667, 0.7917, 0.6667, 0.2917, 0.5, 0.375, 0.5, 0.375, 0.5833, 0.2917, 0.5833, 0.2917, 0.5833, 0.375, 0.5833, 0.375, 0.6667, 0.2917, 0.6667, 0.375, 0.5, 0.625, 0.5, 0.625, 0.5833, 0.375, 0.5833, 0.375, 0.5833, 0.625, 0.5833, 0.625, 0.6667, 0.375, 0.6667, 0.375, 0.0, 0.625, 0.0, 0.625, 0.08333, 0.375, 0.08333, 0.375, 0.08333, 0.625, 0.08333, 0.625, 0.1667, 0.375, 0.1667, 0.125, 0.5833, 0.2083, 0.5833, 0.2083, 0.6667, 0.125, 0.6667, 0.2083, 0.5833, 0.2917, 0.5833, 0.2917, 0.6667, 0.2083, 0.6667, 0.125, 0.5, 0.2083, 0.5, 0.2083, 0.5833, 0.125, 0.5833, 0.2083, 0.5, 0.2917, 0.5, 0.2917, 0.5833, 0.2083, 0.5833, 0.625, 0.5833, 0.7083, 0.5833, 0.7083, 0.6667, 0.625, 0.6667, 0.7083, 0.5833, 0.7917, 0.5833, 0.7917, 0.6667, 0.7083, 0.6667, 0.625, 0.5, 0.7083, 0.5, 0.7083, 0.5833, 0.625, 0.5833, 0.7083, 0.5, 0.7917, 0.5, 0.7917, 0.5833, 0.7083, 0.5833, 0.625, 0.6667, 0.7083, 0.6667, 0.7083, 0.75, 0.625, 0.75, 0.7083, 0.6667, 0.7917, 0.6667, 0.7917, 0.75, 0.7083, 0.75, 0.125, 0.6667, 0.2083, 0.6667, 0.2083, 0.75, 0.125, 0.75, 0.2083, 0.6667, 0.2917, 0.6667, 0.2917, 0.75, 0.2083, 0.75, 0.375, 0.75, 0.625, 0.75, 0.625, 0.8333, 0.375, 0.8333, 0.375, 0.8333, 0.625, 0.8333, 0.625, 0.9167, 0.375, 0.9167, 0.375, 0.25, 0.625, 0.25, 0.625, 0.3333, 0.375, 0.3333, 0.375, 0.3333, 0.625, 0.3333, 0.625, 0.4167, 0.375, 0.4167, 0.375, 0.1667, 0.625, 0.1667, 0.625, 0.25, 0.375, 0.25, 0.375, 0.4167, 0.625, 0.4167, 0.625, 0.5, 0.375, 0.5, 0.375, 0.6667, 0.625, 0.6667, 0.625, 0.75, 0.375, 0.75, 0.375, 0.9167, 0.625, 0.9167, 0.625, 1.0, 0.375, 1.0, 0.2917, 0.6667, 0.375, 0.6667, 0.375, 0.75, 0.2917, 0.75, 0.7917, 0.6667, 0.875, 0.6667, 0.875, 0.75, 0.7917, 0.75, 0.7917, 0.5, 0.875, 0.5, 0.875, 0.5833, 0.7917, 0.5833, 0.7917, 0.5833, 0.875, 0.5833, 0.875, 0.6667, 0.7917, 0.6667, 0.2917, 0.5, 0.375, 0.5, 0.375, 0.5833, 0.2917, 0.5833, 0.2917, 0.5833, 0.375, 0.5833, 0.375, 0.6667, 0.2917, 0.6667, 0.375, 0.5, 0.625, 0.5, 0.625, 0.5833, 0.375, 0.5833, 0.375, 0.5833, 0.625, 0.5833, 0.625, 0.6667, 0.375, 0.6667, 0.375, 0.0, 0.625, 0.0, 0.625, 0.08333, 0.375, 0.08333, 0.375, 0.08333, 0.625, 0.08333, 0.625, 0.1667, 0.375, 0.1667, 0.125, 0.5833, 0.2083, 0.5833, 0.2083, 0.6667, 0.125, 0.6667, 0.2083, 0.5833, 0.2917, 0.5833, 0.2917, 0.6667, 0.2083, 0.6667, 0.125, 0.5, 0.2083, 0.5, 0.2083, 0.5833, 0.125, 0.5833, 0.2083, 0.5, 0.2917, 0.5, 0.2917, 0.5833, 0.2083, 0.5833, 0.625, 0.5833, 0.7083, 0.5833, 0.7083, 0.6667, 0.625, 0.6667, 0.7083, 0.5833, 0.7917, 0.5833, 0.7917, 0.6667, 0.7083, 0.6667, 0.625, 0.5, 0.7083, 0.5, 0.7083, 0.5833, 0.625, 0.5833, 0.7083, 0.5, 0.7917, 0.5, 0.7917, 0.5833, 0.7083, 0.5833, 0.625, 0.6667, 0.7083, 0.6667, 0.7083, 0.75, 0.625, 0.75, 0.7083, 0.6667, 0.7917, 0.6667, 0.7917, 0.75, 0.7083, 0.75, 0.125, 0.6667, 0.2083, 0.6667, 0.2083, 0.75, 0.125, 0.75, 0.2083, 0.6667, 0.2917, 0.6667, 0.2917, 0.75, 0.2083, 0.75, 0.375, 0.75, 0.625, 0.75, 0.625, 0.8333, 0.375, 0.8333, 0.375, 0.8333, 0.625, 0.8333, 0.625, 0.9167, 0.375, 0.9167, 0.375, 0.25, 0.625, 0.25, 0.625, 0.3333, 0.375, 0.3333, 0.375, 0.3333, 0.625, 0.3333, 0.625, 0.4167, 0.375, 0.4167, 0.375, 0.1667, 0.625, 0.1667, 0.625, 0.25, 0.375, 0.25, 0.375, 0.4167, 0.625, 0.4167, 0.625, 0.5, 0.375, 0.5, 0.375, 0.6667, 0.625, 0.6667, 0.625, 0.75, 0.375, 0.75, 0.375, 0.9167, 0.625, 0.9167, 0.625, 1.0, 0.375, 1.0, 0.2917, 0.6667, 0.375, 0.6667, 0.375, 0.75, 0.2917, 0.75, 0.7917, 0.6667, 0.875, 0.6667, 0.875, 0.75, 0.7917, 0.75, 0.7917, 0.5, 0.875, 0.5, 0.875, 0.5833, 0.7917, 0.5833, 0.7917, 0.5833, 0.875, 0.5833, 0.875, 0.6667, 0.7917, 0.6667, 0.2917, 0.5, 0.375, 0.5, 0.375, 0.5833, 0.2917, 0.5833, 0.2917, 0.5833, 0.375, 0.5833, 0.375, 0.6667, 0.2917, 0.6667, 0.375, 0.5, 0.625, 0.5, 0.625, 0.5833, 0.375, 0.5833, 0.375, 0.5833, 0.625, 0.5833, 0.625, 0.6667, 0.375, 0.6667, 0.375, 0.0, 0.625, 0.0, 0.625, 0.08333, 0.375, 0.08333, 0.375, 0.08333, 0.625, 0.08333, 0.625, 0.1667, 0.375, 0.1667, 0.125, 0.5833, 0.2083, 0.5833, 0.2083, 0.6667, 0.125, 0.6667, 0.2083, 0.5833, 0.2917, 0.5833, 0.2917, 0.6667, 0.2083, 0.6667, 0.125, 0.5, 0.2083, 0.5, 0.2083, 0.5833, 0.125, 0.5833, 0.2083, 0.5, 0.2917, 0.5, 0.2917, 0.5833, 0.2083, 0.5833, 0.625, 0.5833, 0.7083, 0.5833, 0.7083, 0.6667, 0.625, 0.6667, 0.7083, 0.5833, 0.7917, 0.5833, 0.7917, 0.6667, 0.7083, 0.6667, 0.625, 0.5, 0.7083, 0.5, 0.7083, 0.5833, 0.625, 0.5833, 0.7083, 0.5, 0.7917, 0.5, 0.7917, 0.5833, 0.7083, 0.5833, 0.625, 0.6667, 0.7083, 0.6667, 0.7083, 0.75, 0.625, 0.75, 0.7083, 0.6667, 0.7917, 0.6667, 0.7917, 0.75, 0.7083, 0.75, 0.125, 0.6667, 0.2083, 0.6667, 0.2083, 0.75, 0.125, 0.75, 0.2083, 0.6667, 0.2917, 0.6667, 0.2917, 0.75, 0.2083, 0.75, 0.375, 0.75, 0.625, 0.75, 0.625, 0.8333, 0.375, 0.8333, 0.375, 0.8333, 0.625, 0.8333, 0.625, 0.9167, 0.375, 0.9167, 0.375, 0.25, 0.625, 0.25, 0.625, 0.3333, 0.375, 0.3333, 0.375, 0.3333, 0.625, 0.3333, 0.625, 0.4167, 0.375, 0.4167])
me_cube.materials.append(mat_material)
me_cube.materials.append(mat_material_001)
me_cube.materials.append(mat_material_002)
me_cube.use_mirror_vertex_groups = False
me_cube.update()

# ---- objects
ob_cube = bpy.data.objects.new('Cube', me_cube)

# ---- transforms, parenting, visibility, modifiers, constraints
ob_cube.location = (0.0, 0.0, 0.0)
ob_cube.scale = (0.1349, 0.09231, 0.02906)
ob_cube.lock_rotations_4d = False
ob_cube.empty_display_type = 'ARROWS'
ob_cube.lineart.crease_threshold = 0.0

# ---- collection membership
col_collection.objects.link(ob_cube)

# ---- scene / render settings (as saved in the file)
scene.frame_start = 1; scene.frame_end = 250; scene.frame_set(1)
scene.render.engine = 'BLENDER_EEVEE_NEXT'
bpy.context.view_layer.update()

# ---- added for rendering (the .blend has no active camera and no usable light): camera, sun
cam_auto = bpy.data.cameras.new('AutoCamera')
cam_auto.lens = 50.0
cam_auto.sensor_width = 36.0
cam_auto.clip_end = 1000.0
ob_auto_camera = bpy.data.objects.new('AutoCamera', cam_auto)
scene.collection.objects.link(ob_auto_camera)
ob_auto_camera.location = (3.38628, -4.06354, 3.95926)
ob_auto_camera.rotation_euler = (1.09748, -7.21219e-08, 0.694738)
scene.camera = ob_auto_camera
light_auto_sun = bpy.data.lights.new('AutoSun', 'SUN')
light_auto_sun.energy = 3.0
light_auto_sun.angle = 0.0523599
ob_auto_sun = bpy.data.objects.new('AutoSun', light_auto_sun)
scene.collection.objects.link(ob_auto_sun)
ob_auto_sun.rotation_euler = (0.872665, 0.174533, 0.523599)
bpy.context.view_layer.update()
